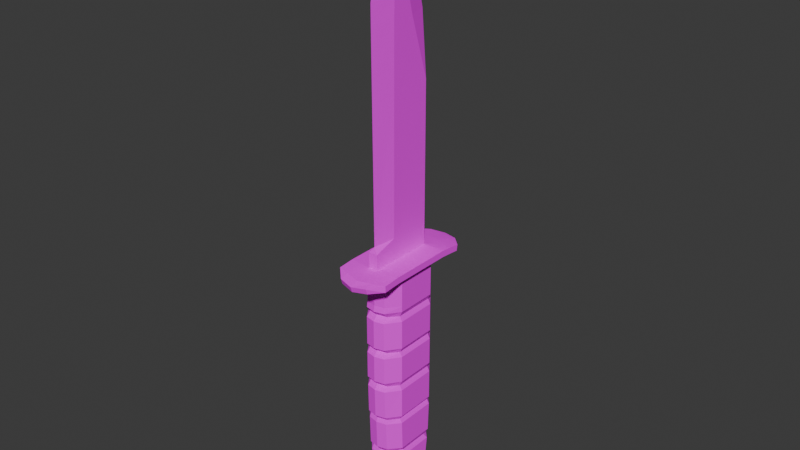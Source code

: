 # Source: Combat_Knife.blend  (saved by Blender 4.2.66; exported with 4.5.12 LTS)
import bpy
from mathutils import Matrix  # noqa: F401  (used for matrix-valued properties, if any)

bpy.ops.wm.read_factory_settings(use_empty=True)
scene = bpy.context.scene
scene.name = 'Scene'

# ---- collections
col_collection = bpy.data.collections.new('Collection'); scene.collection.children.link(col_collection)

# ---- images (referenced by path relative to the original .blend; pixels are not part of the script)
import os
ASSET_DIR = os.environ.get("B2B_ASSET_DIR", "")  # directory of the original .blend (textures are referenced by path, not embedded)
HERE = os.path.dirname(os.path.abspath(__file__))  # packed textures are extracted next to this script under _unpacked/

def load_image(name, relpath, width, height, colorspace="sRGB"):
    """Load a texture the original file referenced (path relative to the .blend, or extracted next to this script)."""
    p = next((c for c in (os.path.join(HERE, relpath), os.path.join(ASSET_DIR, relpath)) if relpath and os.path.exists(c)), "")
    if p:
        img = bpy.data.images.load(p, check_existing=True)
        img.name = name
    else:  # same state as the original file: an image datablock whose file is absent (Cycles renders it pink)
        img = bpy.data.images.new(name, width, height)
        img.source = "FILE"
        img.filepath = "//" + (relpath or name)
    img.colorspace_settings.name = colorspace
    return img
img_texture = load_image('Texture', 'Texture.png', 1024, 1024, 'sRGB')

# ---- materials (node trees are filled in below, after node groups)
mat_material = bpy.data.materials.new('Material')
mat_material.alpha_threshold = 0.0
mat_material.use_transparent_shadow = False
mat_material.roughness = 0.5
mat_material.line_color = (0.0, 0.0, 0.0, 1.0)

# ---- material node trees
mat_material.use_nodes = True; mat_material.node_tree.nodes.clear()
_N = mat_material.node_tree.nodes; _L = mat_material.node_tree.links
n0 = _N.new('ShaderNodeOutputMaterial'); n0.name = 'Material Output'; n0.location = (300, 300)
n1 = _N.new('ShaderNodeBsdfPrincipled'); n1.name = 'Principled BSDF'; n1.location = (10, 300)
n1.inputs[2].default_value = 1.0
n1.inputs[3].default_value = 1.45
n2 = _N.new('ShaderNodeTexImage'); n2.name = 'Image Texture'; n2.location = (-280, 280)
n2.image = img_texture
_L.new(n1.outputs[0], n0.inputs[0])
_L.new(n2.outputs[0], n1.inputs[0])
n0.is_active_output = True

# ---- world
world_world = bpy.data.worlds.new('World'); scene.world = world_world
world_world.use_nodes = True; world_world.node_tree.nodes.clear()
_N = world_world.node_tree.nodes; _L = world_world.node_tree.links
n0 = _N.new('ShaderNodeOutputWorld'); n0.name = 'World Output'; n0.location = (300, 300)
n1 = _N.new('ShaderNodeBackground'); n1.name = 'Background'; n1.location = (10, 300)
n1.inputs[0].default_value = (0.05088, 0.05088, 0.05088, 1.0)
_L.new(n1.outputs[0], n0.inputs[0])
n0.is_active_output = True
world_world.color = (0.05088, 0.05088, 0.05088)
world_world.sun_shadow_jitter_overblur = 0.0

# ---- meshes
me_cube_002 = bpy.data.meshes.new('Cube.002')
me_cube_002.from_pydata([(0.02297, -0.02767, -0.02031), (0.02297, 0.02802, -0.02031), (0.0126, 0.05712, -0.02408), (0.0126, 0.05236, -0.02324), (0.02297, -0.02767, -0.02592), (0.02297, 0.02802, -0.02592), (0.0126, 0.04226, -0.02186), (0.0126, -0.05115, -0.02816), (0.02297, -0.04221, -0.02143), (0.0126, -0.04524, -0.02728), (0.02297, -0.04221, -0.02696), (0.0126, -0.02938, -0.02592), (0.0126, 0.02802, -0.02031), (0.0126, 0.05574, -0.02921), (0.02297, 0.03756, -0.02119), (0.0126, 0.05144, -0.02837), (0.02297, 0.03756, -0.02668), (0.0126, 0.04226, -0.02707), (0.02297, 0.04672, -0.02238), (0.0126, -0.05275, -0.02327), (0.02297, 0.0458, -0.02751), (0.0126, -0.04524, -0.02175), (0.0126, 0.02802, -0.02592), (0.0126, -0.02938, -0.02031), (1.284e-09, -0.02938, -0.02031), (-1.225e-09, 0.02802, -0.02031), (1.284e-09, -0.02938, -0.02592), (-1.225e-09, 0.02802, -0.02592), (2.118e-09, -0.04846, -0.02223), (2.118e-09, -0.04846, -0.02776), (2.447e-09, -0.05597, -0.02438), (2.377e-09, -0.05437, -0.02928), (-1.878e-09, 0.04297, -0.02186), (-1.878e-09, 0.04297, -0.02707), (-2.421e-09, 0.05539, -0.02382), (-2.381e-09, 0.05447, -0.02894), (-2.645e-09, 0.06051, -0.02485), (-2.585e-09, 0.05913, -0.02997), (-0.02297, -0.02767, -0.02031), (-0.02297, 0.02802, -0.02031), (-0.0126, 0.05712, -0.02408), (-0.0126, 0.05236, -0.02324), (-0.02297, -0.02767, -0.02592), (-0.02297, 0.02802, -0.02592), (-0.0126, 0.04226, -0.02186), (-0.0126, -0.05115, -0.02816), (-0.02297, -0.04221, -0.02143), (-0.0126, -0.04524, -0.02728), (-0.02297, -0.04221, -0.02696), (-0.0126, -0.02938, -0.02592), (-0.0126, 0.02802, -0.02031), (-0.0126, 0.05574, -0.02921), (-0.02297, 0.03756, -0.02119), (-0.0126, 0.05144, -0.02837), (-0.02297, 0.03756, -0.02668), (-0.0126, 0.04226, -0.02707), (-0.02297, 0.04672, -0.02238), (-0.0126, -0.05275, -0.02327), (-0.02297, 0.0458, -0.02751), (-0.0126, -0.04524, -0.02175), (-0.0126, 0.02802, -0.02592), (-0.0126, -0.02938, -0.02031), (1.272e-09, -0.02911, 0.172), (-1.21e-09, 0.02768, 0.172), (0.003971, -0.02982, -0.02134), (0.003971, 0.02768, -0.02134), (0.003971, -0.003338, 0.172), (0.003971, -0.003728, -0.02134), (0.003971, -0.02976, -0.006645), (0.003971, 0.02768, -0.001637), (0.003971, -0.004169, -0.001637), (0.003971, -0.009286, -0.02134), (0.003971, -0.008826, 0.172), (0.003971, -0.009618, -0.005453), (0.003971, 0.02768, 0.003138), (0.003971, -0.004146, 0.003138), (1.227e-09, -0.02807, -0.001733), (0.003971, -0.009596, -0.0005733), (1.272e-09, -0.02911, 0.1875), (-1.054e-09, 0.02411, 0.1875), (0.003971, -0.002861, 0.1875), (0.003971, -0.008349, 0.1875), (1.053e-09, -0.0241, 0.2145), (-8.452e-10, 0.01934, 0.2145), (0.003971, -0.0004756, 0.2145), (0.003971, -0.005964, 0.2145), (5.739e-10, -0.01313, 0.2386), (-7.41e-10, 0.01695, 0.2386), (0.003971, 0.004533, 0.2386), (0.003971, -0.0009554, 0.2386), (5.265e-11, -0.001205, 0.2514), (-7.201e-10, 0.01647, 0.2514), (0.002526, 0.009064, 0.2514), (0.002503, 0.003576, 0.2514), (-2.918e-10, 0.006677, 0.2583), (-7.134e-10, 0.01632, 0.2583), (0.001153, 0.01216, 0.2583), (-6.665e-10, 0.01525, 0.2631), (-7.128e-10, 0.01631, 0.2631), (1.304e-09, -0.02982, -0.02134), (-1.21e-09, 0.02768, -0.02134), (-1.21e-09, 0.02768, -0.001637), (1.301e-09, -0.02976, -0.006645), (-1.21e-09, 0.02768, 0.003138), (0.003971, 0.02768, 0.1188), (0.003971, -0.003592, 0.1188), (0.003971, -0.009069, 0.1177), (1.258e-09, -0.02878, 0.1173), (-1.21e-09, 0.02768, 0.1188), (0.003971, 0.01101, 0.172), (0.003971, -0.008958, 0.1424), (0.003971, 0.01867, 0.143), (1.265e-09, -0.02893, 0.1422), (0.003971, 0.00731, 0.1875), (0.003971, 0.002474, 0.2145), (0.003971, -0.003476, 0.143), (-0.003971, -0.02982, -0.02134), (-0.003971, 0.02768, -0.02134), (-0.003971, -0.003338, 0.172), (-0.003971, -0.003728, -0.02134), (-0.003971, -0.02976, -0.006645), (-0.003971, 0.02768, -0.001637), (-0.003971, -0.004169, -0.001637), (-0.003971, -0.009286, -0.02134), (-0.003971, -0.008826, 0.172), (-0.003971, -0.009618, -0.005453), (-0.003971, 0.02768, 0.003138), (-0.003971, -0.004146, 0.003138), (-0.003971, -0.009596, -0.0005733), (-0.003971, -0.002861, 0.1875), (-0.003971, -0.008349, 0.1875), (-0.003971, -0.0004756, 0.2145), (-0.003971, -0.005964, 0.2145), (-0.003971, 0.004533, 0.2386), (-0.003971, -0.0009554, 0.2386), (-0.002526, 0.009064, 0.2514), (-0.002503, 0.003576, 0.2514), (-0.001153, 0.01216, 0.2583), (-0.003971, 0.02768, 0.1188), (-0.003971, -0.003592, 0.1188), (-0.003971, -0.009069, 0.1177), (-0.003971, 0.01101, 0.172), (-0.003971, -0.008958, 0.1424), (-0.003971, 0.01867, 0.143), (-0.003971, 0.00731, 0.1875), (-0.003971, 0.002474, 0.2145), (-0.003971, -0.003476, 0.143), (0.01756, -0.01629, -0.02502), (0.01756, 0.01926, -0.02502), (0.01756, -0.01629, -0.05306), (0.01756, 0.01926, -0.05306), (-1.094e-09, -0.02899, -0.02502), (-1.094e-09, 0.03195, -0.02502), (-2.319e-09, -0.02899, -0.05306), (-2.319e-09, 0.03195, -0.05306), (0.008781, -0.02698, -0.02502), (0.008781, 0.02995, -0.05306), (0.008781, 0.02995, -0.02502), (0.008781, -0.02698, -0.05306), (0.01756, -0.01629, -0.05817), (0.01756, 0.01926, -0.05817), (-2.543e-09, -0.02995, -0.05817), (-2.543e-09, 0.03278, -0.05817), (0.008781, 0.03077, -0.05817), (0.008781, -0.02794, -0.05817), (0.01542, -0.01629, -0.06286), (0.01542, 0.01926, -0.06286), (-2.748e-09, -0.02581, -0.06286), (-2.748e-09, 0.0285, -0.06286), (0.008781, 0.02649, -0.06286), (0.008781, -0.0238, -0.06286), (0.01756, -0.01629, -0.06715), (0.01756, 0.01926, -0.06715), (-2.935e-09, -0.03012, -0.06715), (-2.935e-09, 0.03281, -0.06715), (0.008781, 0.0308, -0.06715), (0.008781, -0.02811, -0.06715), (0.01756, -0.01629, -0.09216), (0.01756, 0.01926, -0.09216), (-4.029e-09, -0.03012, -0.09216), (-4.029e-09, 0.03281, -0.09216), (0.008781, 0.0308, -0.09216), (0.008781, -0.02811, -0.09216), (0.01542, -0.01629, -0.0963), (0.01542, 0.01926, -0.0963), (-4.209e-09, -0.02598, -0.0963), (-4.209e-09, 0.02917, -0.0963), (0.008781, 0.02716, -0.0963), (0.008781, -0.02397, -0.0963), (0.01756, -0.01629, -0.1003), (0.01756, 0.01926, -0.1003), (-4.383e-09, -0.03012, -0.1003), (-4.383e-09, 0.03281, -0.1003), (0.008781, 0.0308, -0.1003), (0.008781, -0.02811, -0.1003), (0.01756, -0.01629, -0.124), (0.01756, 0.01926, -0.124), (-5.419e-09, -0.03012, -0.124), (-5.419e-09, 0.03281, -0.124), (0.008781, 0.0308, -0.124), (0.008781, -0.02811, -0.124), (0.01542, -0.01629, -0.1284), (0.01542, 0.01926, -0.1284), (-5.614e-09, -0.02614, -0.1284), (-5.614e-09, 0.02917, -0.1284), (0.008781, 0.02716, -0.1284), (0.008781, -0.02413, -0.1284), (0.01756, -0.01629, -0.1326), (0.01756, 0.01926, -0.1326), (-5.795e-09, -0.02979, -0.1326), (-5.795e-09, 0.03264, -0.1326), (0.008781, 0.03064, -0.1326), (0.008781, -0.02778, -0.1326), (0.01756, -0.01629, -0.1584), (0.01756, 0.01926, -0.1584), (-6.924e-09, -0.02929, -0.1584), (-6.924e-09, 0.03198, -0.1584), (0.008781, 0.02997, -0.1584), (0.008781, -0.02728, -0.1584), (0.01542, -0.01629, -0.1617), (0.01542, 0.01926, -0.1617), (-7.069e-09, -0.02664, -0.1617), (-7.069e-09, 0.02966, -0.1617), (0.008781, 0.02765, -0.1617), (0.008781, -0.02463, -0.1617), (0.01756, -0.01629, -0.1654), (0.01756, 0.01926, -0.1654), (-7.228e-09, -0.0283, -0.1654), (-7.228e-09, 0.03132, -0.1654), (0.008781, 0.02931, -0.1654), (0.008781, -0.02629, -0.1654), (0.01756, -0.01546, -0.1914), (0.01756, 0.01826, -0.1914), (-8.365e-09, -0.02747, -0.1914), (-8.365e-09, 0.03033, -0.1914), (0.008781, 0.02832, -0.1914), (0.008781, -0.02546, -0.1914), (0.01542, -0.01182, -0.196), (0.01542, 0.01495, -0.196), (-8.568e-09, -0.02382, -0.196), (-8.568e-09, 0.02701, -0.196), (0.008781, 0.025, -0.196), (0.008781, -0.02182, -0.196), (0.01756, -0.01414, -0.2001), (0.01756, 0.01711, -0.2001), (-8.749e-09, -0.02614, -0.2001), (-8.749e-09, 0.02917, -0.2001), (0.008781, 0.02716, -0.2001), (0.008781, -0.02413, -0.2001), (0.01756, -0.01132, -0.2262), (0.01756, 0.01412, -0.2262), (-9.885e-09, -0.02333, -0.2262), (-9.885e-09, 0.02618, -0.2262), (0.008781, 0.02418, -0.2262), (0.008781, -0.02132, -0.2262), (0.01542, -0.01198, -0.2311), (0.01542, 0.01512, -0.2311), (-1.01e-08, -0.02399, -0.2311), (-1.01e-08, 0.02718, -0.2311), (0.008781, 0.02517, -0.2311), (0.008781, -0.02198, -0.2311), (0.01597, -0.01828, -0.2354), (0.01597, 0.02158, -0.2354), (-1.029e-08, -0.03028, -0.2354), (-1.029e-08, 0.03364, -0.2354), (0.008781, 0.03163, -0.2354), (0.008781, -0.02828, -0.2354), (0.01756, -0.02043, -0.2432), (0.01756, 0.02356, -0.2432), (-1.063e-08, -0.03244, -0.2432), (-1.063e-08, 0.03563, -0.2432), (0.008781, 0.03362, -0.2432), (0.008781, -0.03043, -0.2432), (0.01597, -0.01878, -0.2508), (0.01597, 0.02257, -0.2508), (-1.096e-08, -0.03078, -0.2508), (-1.096e-08, 0.03463, -0.2508), (0.008781, 0.03262, -0.2508), (0.008781, -0.02877, -0.2508), (0.01302, -0.01563, -0.2527), (0.01302, 0.01826, -0.2527), (-1.104e-08, -0.02659, -0.2527), (-1.104e-08, 0.02928, -0.2527), (0.008781, 0.02566, -0.2527), (0.008781, -0.02297, -0.2527), (-0.01756, -0.01629, -0.02502), (-0.01756, 0.01926, -0.02502), (-0.01756, -0.01629, -0.05306), (-0.01756, 0.01926, -0.05306), (-0.008781, -0.02698, -0.02502), (-0.008781, 0.02995, -0.05306), (-0.008781, 0.02995, -0.02502), (-0.008781, -0.02698, -0.05306), (-0.01756, -0.01629, -0.05817), (-0.01756, 0.01926, -0.05817), (-0.008781, 0.03077, -0.05817), (-0.008781, -0.02794, -0.05817), (-0.01542, -0.01629, -0.06286), (-0.01542, 0.01926, -0.06286), (-0.008781, 0.02649, -0.06286), (-0.008781, -0.0238, -0.06286), (-0.01756, -0.01629, -0.06715), (-0.01756, 0.01926, -0.06715), (-0.008781, 0.0308, -0.06715), (-0.008781, -0.02811, -0.06715), (-0.01756, -0.01629, -0.09216), (-0.01756, 0.01926, -0.09216), (-0.008781, 0.0308, -0.09216), (-0.008781, -0.02811, -0.09216), (-0.01542, -0.01629, -0.0963), (-0.01542, 0.01926, -0.0963), (-0.008781, 0.02716, -0.0963), (-0.008781, -0.02397, -0.0963), (-0.01756, -0.01629, -0.1003), (-0.01756, 0.01926, -0.1003), (-0.008781, 0.0308, -0.1003), (-0.008781, -0.02811, -0.1003), (-0.01756, -0.01629, -0.124), (-0.01756, 0.01926, -0.124), (-0.008781, 0.0308, -0.124), (-0.008781, -0.02811, -0.124), (-0.01542, -0.01629, -0.1284), (-0.01542, 0.01926, -0.1284), (-0.008781, 0.02716, -0.1284), (-0.008781, -0.02413, -0.1284), (-0.01756, -0.01629, -0.1326), (-0.01756, 0.01926, -0.1326), (-0.008781, 0.03064, -0.1326), (-0.008781, -0.02778, -0.1326), (-0.01756, -0.01629, -0.1584), (-0.01756, 0.01926, -0.1584), (-0.008781, 0.02997, -0.1584), (-0.008781, -0.02728, -0.1584), (-0.01542, -0.01629, -0.1617), (-0.01542, 0.01926, -0.1617), (-0.008781, 0.02765, -0.1617), (-0.008781, -0.02463, -0.1617), (-0.01756, -0.01629, -0.1654), (-0.01756, 0.01926, -0.1654), (-0.008781, 0.02931, -0.1654), (-0.008781, -0.02629, -0.1654), (-0.01756, -0.01546, -0.1914), (-0.01756, 0.01826, -0.1914), (-0.008781, 0.02832, -0.1914), (-0.008781, -0.02546, -0.1914), (-0.01542, -0.01182, -0.196), (-0.01542, 0.01495, -0.196), (-0.008781, 0.025, -0.196), (-0.008781, -0.02182, -0.196), (-0.01756, -0.01414, -0.2001), (-0.01756, 0.01711, -0.2001), (-0.008781, 0.02716, -0.2001), (-0.008781, -0.02413, -0.2001), (-0.01756, -0.01132, -0.2262), (-0.01756, 0.01412, -0.2262), (-0.008781, 0.02418, -0.2262), (-0.008781, -0.02132, -0.2262), (-0.01542, -0.01198, -0.2311), (-0.01542, 0.01512, -0.2311), (-0.008781, 0.02517, -0.2311), (-0.008781, -0.02198, -0.2311), (-0.01597, -0.01828, -0.2354), (-0.01597, 0.02158, -0.2354), (-0.008781, 0.03163, -0.2354), (-0.008781, -0.02828, -0.2354), (-0.01756, -0.02043, -0.2432), (-0.01756, 0.02356, -0.2432), (-0.008781, 0.03362, -0.2432), (-0.008781, -0.03043, -0.2432), (-0.01597, -0.01878, -0.2508), (-0.01597, 0.02257, -0.2508), (-0.008781, 0.03262, -0.2508), (-0.008781, -0.02877, -0.2508), (-0.01302, -0.01563, -0.2527), (-0.01302, 0.01826, -0.2527), (-0.008781, 0.02566, -0.2527), (-0.008781, -0.02297, -0.2527)], [], [(11, 22, 5, 4), (4, 5, 1, 0), (4, 0, 8, 10), (9, 10, 7), (11, 4, 10, 9), (19, 7, 10, 8), (25, 12, 6, 32), (30, 31, 7, 19), (5, 22, 17, 16), (26, 11, 9, 29), (12, 1, 14, 6), (1, 5, 16, 14), (0, 23, 21, 8), (6, 14, 18, 3), (14, 16, 20, 18), (20, 15, 13), (13, 2, 18, 20), (3, 18, 2), (8, 21, 19), (16, 17, 15, 20), (0, 1, 12, 23), (34, 3, 2, 36), (15, 35, 37, 13), (22, 27, 33, 17), (17, 33, 35, 15), (21, 28, 30, 19), (37, 36, 2, 13), (29, 9, 7, 31), (23, 24, 28, 21), (32, 6, 3, 34), (26, 27, 22, 11), (23, 12, 25, 24), (49, 42, 43, 60), (42, 38, 39, 43), (42, 48, 46, 38), (47, 45, 48), (49, 47, 48, 42), (57, 46, 48, 45), (25, 32, 44, 50), (30, 57, 45, 31), (43, 54, 55, 60), (26, 29, 47, 49), (50, 44, 52, 39), (39, 52, 54, 43), (38, 46, 59, 61), (44, 41, 56, 52), (52, 56, 58, 54), (58, 51, 53), (51, 58, 56, 40), (41, 40, 56), (46, 57, 59), (54, 58, 53, 55), (38, 61, 50, 39), (34, 36, 40, 41), (53, 51, 37, 35), (60, 55, 33, 27), (55, 53, 35, 33), (59, 57, 30, 28), (37, 51, 40, 36), (29, 31, 45, 47), (61, 59, 28, 24), (32, 34, 41, 44), (26, 49, 60, 27), (61, 24, 25, 50), (109, 63, 79, 113), (105, 104, 111, 115), (104, 63, 109, 111), (102, 99, 64, 68), (108, 63, 104), (110, 115, 66, 72), (72, 66, 80, 81), (71, 67, 70, 73), (100, 101, 69, 65), (76, 102, 68), (64, 71, 73, 68), (112, 110, 72, 62), (68, 73, 77, 76), (73, 70, 75, 77), (101, 103, 74, 69), (107, 106, 110, 112), (62, 72, 81, 78), (85, 84, 88, 89), (113, 79, 83, 114), (78, 81, 85, 82), (81, 80, 84, 85), (89, 88, 92, 93), (86, 89, 93, 90), (88, 87, 91, 92), (114, 83, 87, 88), (82, 85, 89, 86), (92, 91, 95, 96), (90, 93, 94), (93, 92, 96, 94), (94, 96, 97), (96, 95, 98, 97), (76, 77, 106, 107), (77, 75, 105, 106), (103, 108, 104, 74), (106, 105, 115, 110), (75, 74, 104, 105), (84, 114, 88), (80, 113, 114, 84), (70, 69, 74, 75), (67, 65, 69, 70), (115, 111, 109, 66), (66, 109, 113, 80), (141, 144, 79, 63), (139, 146, 143, 138), (138, 143, 141, 63), (102, 120, 116, 99), (108, 138, 63), (142, 124, 118, 146), (124, 130, 129, 118), (123, 125, 122, 119), (100, 117, 121, 101), (76, 120, 102), (116, 120, 125, 123), (112, 62, 124, 142), (120, 76, 128, 125), (125, 128, 127, 122), (101, 121, 126, 103), (107, 112, 142, 140), (62, 78, 130, 124), (132, 134, 133, 131), (144, 145, 83, 79), (78, 82, 132, 130), (130, 132, 131, 129), (134, 136, 135, 133), (86, 90, 136, 134), (133, 135, 91, 87), (145, 133, 87, 83), (82, 86, 134, 132), (135, 137, 95, 91), (90, 94, 136), (136, 94, 137, 135), (94, 97, 137), (137, 97, 98, 95), (76, 107, 140, 128), (128, 140, 139, 127), (103, 126, 138, 108), (140, 142, 146, 139), (127, 139, 138, 126), (131, 133, 145), (129, 131, 145, 144), (122, 127, 126, 121), (119, 122, 121, 117), (146, 118, 141, 143), (118, 129, 144, 141), (149, 150, 148, 147), (155, 158, 149, 147), (156, 157, 148, 150), (159, 164, 170, 165), (163, 160, 166, 169), (154, 152, 157, 156), (151, 153, 158, 155), (150, 149, 159, 160), (149, 158, 164, 159), (154, 156, 163, 162), (156, 150, 160, 163), (158, 153, 161, 164), (170, 167, 173, 176), (168, 169, 175, 174), (162, 163, 169, 168), (160, 159, 165, 166), (164, 161, 167, 170), (171, 176, 182, 177), (166, 165, 171, 172), (165, 170, 176, 171), (169, 166, 172, 175), (182, 179, 185, 188), (180, 181, 187, 186), (175, 172, 178, 181), (174, 175, 181, 180), (176, 173, 179, 182), (172, 171, 177, 178), (183, 188, 194, 189), (178, 177, 183, 184), (177, 182, 188, 183), (181, 178, 184, 187), (194, 191, 197, 200), (192, 193, 199, 198), (187, 184, 190, 193), (186, 187, 193, 192), (188, 185, 191, 194), (184, 183, 189, 190), (199, 196, 202, 205), (190, 189, 195, 196), (189, 194, 200, 195), (193, 190, 196, 199), (202, 201, 207, 208), (206, 203, 209, 212), (198, 199, 205, 204), (200, 197, 203, 206), (196, 195, 201, 202), (195, 200, 206, 201), (210, 211, 217, 216), (211, 208, 214, 217), (201, 206, 212, 207), (205, 202, 208, 211), (204, 205, 211, 210), (213, 218, 224, 219), (214, 213, 219, 220), (212, 209, 215, 218), (208, 207, 213, 214), (207, 212, 218, 213), (224, 221, 227, 230), (222, 223, 229, 228), (217, 214, 220, 223), (216, 217, 223, 222), (218, 215, 221, 224), (225, 230, 236, 231), (220, 219, 225, 226), (219, 224, 230, 225), (223, 220, 226, 229), (236, 233, 239, 242), (234, 235, 241, 240), (229, 226, 232, 235), (228, 229, 235, 234), (230, 227, 233, 236), (226, 225, 231, 232), (237, 242, 248, 243), (232, 231, 237, 238), (231, 236, 242, 237), (235, 232, 238, 241), (248, 245, 251, 254), (246, 247, 253, 252), (241, 238, 244, 247), (240, 241, 247, 246), (242, 239, 245, 248), (238, 237, 243, 244), (249, 254, 260, 255), (244, 243, 249, 250), (243, 248, 254, 249), (247, 244, 250, 253), (260, 257, 263, 266), (258, 259, 265, 264), (253, 250, 256, 259), (252, 253, 259, 258), (254, 251, 257, 260), (250, 249, 255, 256), (265, 262, 268, 271), (256, 255, 261, 262), (255, 260, 266, 261), (259, 256, 262, 265), (268, 267, 273, 274), (272, 269, 275, 278), (264, 265, 271, 270), (266, 263, 269, 272), (262, 261, 267, 268), (261, 266, 272, 267), (276, 277, 283, 282), (277, 274, 280, 283), (267, 272, 278, 273), (271, 268, 274, 277), (270, 271, 277, 276), (281, 282, 283, 284), (284, 283, 280, 279), (278, 275, 281, 284), (274, 273, 279, 280), (273, 278, 284, 279), (287, 285, 286, 288), (289, 285, 287, 292), (290, 288, 286, 291), (293, 297, 300, 296), (295, 299, 298, 294), (154, 290, 291, 152), (151, 289, 292, 153), (288, 294, 293, 287), (287, 293, 296, 292), (154, 162, 295, 290), (290, 295, 294, 288), (292, 296, 161, 153), (300, 304, 173, 167), (168, 174, 303, 299), (162, 168, 299, 295), (294, 298, 297, 293), (296, 300, 167, 161), (301, 305, 308, 304), (298, 302, 301, 297), (297, 301, 304, 300), (299, 303, 302, 298), (308, 312, 185, 179), (180, 186, 311, 307), (303, 307, 306, 302), (174, 180, 307, 303), (304, 308, 179, 173), (302, 306, 305, 301), (309, 313, 316, 312), (306, 310, 309, 305), (305, 309, 312, 308), (307, 311, 310, 306), (316, 320, 197, 191), (192, 198, 319, 315), (311, 315, 314, 310), (186, 192, 315, 311), (312, 316, 191, 185), (310, 314, 313, 309), (319, 323, 322, 318), (314, 318, 317, 313), (313, 317, 320, 316), (315, 319, 318, 314), (322, 326, 325, 321), (324, 328, 209, 203), (198, 204, 323, 319), (320, 324, 203, 197), (318, 322, 321, 317), (317, 321, 324, 320), (210, 216, 331, 327), (327, 331, 330, 326), (321, 325, 328, 324), (323, 327, 326, 322), (204, 210, 327, 323), (329, 333, 336, 332), (330, 334, 333, 329), (328, 332, 215, 209), (326, 330, 329, 325), (325, 329, 332, 328), (336, 340, 227, 221), (222, 228, 339, 335), (331, 335, 334, 330), (216, 222, 335, 331), (332, 336, 221, 215), (337, 341, 344, 340), (334, 338, 337, 333), (333, 337, 340, 336), (335, 339, 338, 334), (344, 348, 239, 233), (234, 240, 347, 343), (339, 343, 342, 338), (228, 234, 343, 339), (340, 344, 233, 227), (338, 342, 341, 337), (345, 349, 352, 348), (342, 346, 345, 341), (341, 345, 348, 344), (343, 347, 346, 342), (352, 356, 251, 245), (246, 252, 355, 351), (347, 351, 350, 346), (240, 246, 351, 347), (348, 352, 245, 239), (346, 350, 349, 345), (353, 357, 360, 356), (350, 354, 353, 349), (349, 353, 356, 352), (351, 355, 354, 350), (360, 364, 263, 257), (258, 264, 363, 359), (355, 359, 358, 354), (252, 258, 359, 355), (356, 360, 257, 251), (354, 358, 357, 353), (363, 367, 366, 362), (358, 362, 361, 357), (357, 361, 364, 360), (359, 363, 362, 358), (366, 370, 369, 365), (368, 372, 275, 269), (264, 270, 367, 363), (364, 368, 269, 263), (362, 366, 365, 361), (361, 365, 368, 364), (276, 282, 375, 371), (371, 375, 374, 370), (365, 369, 372, 368), (367, 371, 370, 366), (270, 276, 371, 367), (281, 376, 375, 282), (376, 373, 374, 375), (372, 376, 281, 275), (370, 374, 373, 369), (369, 373, 376, 372)])
_uv = me_cube_002.uv_layers.new(name='UVMap')
_uv.uv.foreach_set('vector', [0.6838, 0.4923, 0.6838, 0.357, 0.7082, 0.357, 0.7082, 0.4882, 0.7446, 0.1784, 0.7437, 0.04714, 0.7569, 0.04705, 0.7578, 0.1783, 0.7446, 0.1784, 0.7578, 0.1783, 0.7554, 0.2126, 0.7423, 0.2126, 0.6838, 0.5295, 0.7082, 0.5224, 0.6838, 0.5434, 0.6838, 0.4923, 0.7082, 0.4882, 0.7082, 0.5224, 0.6838, 0.5295, 0.7512, 0.2374, 0.7397, 0.2337, 0.7423, 0.2126, 0.7554, 0.2126, 0.6541, 0.07978, 0.6244, 0.07978, 0.6244, 0.04616, 0.6541, 0.04448, 0.5556, 0.6021, 0.5677, 0.6015, 0.5681, 0.6283, 0.556, 0.6288, 0.7082, 0.357, 0.6838, 0.357, 0.6838, 0.3234, 0.7082, 0.3345, 0.6541, 0.4923, 0.6838, 0.4923, 0.6838, 0.5295, 0.6541, 0.5371, 0.6244, 0.07978, 0.5999, 0.07978, 0.5999, 0.05726, 0.6244, 0.04616, 0.7569, 0.04705, 0.7437, 0.04714, 0.7417, 0.02467, 0.7547, 0.02458, 0.5999, 0.211, 0.6244, 0.215, 0.6244, 0.2523, 0.5999, 0.2452, 0.6244, 0.04616, 0.5999, 0.05726, 0.5999, 0.03561, 0.6244, 0.02228, 0.7547, 0.02458, 0.7417, 0.02467, 0.7397, 0.005253, 0.7517, 0.003003, 0.7082, 0.315, 0.6838, 0.3017, 0.6838, 0.2915, 0.5754, 0.599, 0.5879, 0.5987, 0.5864, 0.6287, 0.5741, 0.6288, 0.6244, 0.02228, 0.5999, 0.03561, 0.6244, 0.01104, 0.5999, 0.2452, 0.6244, 0.2523, 0.6244, 0.27, 0.7082, 0.3345, 0.6838, 0.3234, 0.6838, 0.3017, 0.7082, 0.315, 0.5999, 0.211, 0.5999, 0.07978, 0.6244, 0.07978, 0.6244, 0.215, 0.6541, 0.01512, 0.6244, 0.02228, 0.6244, 0.01104, 0.6541, 0.003003, 0.6838, 0.3017, 0.6541, 0.2945, 0.6541, 0.2835, 0.6838, 0.2915, 0.6838, 0.357, 0.6541, 0.357, 0.6541, 0.3217, 0.6838, 0.3234, 0.6838, 0.3234, 0.6541, 0.3217, 0.6541, 0.2945, 0.6838, 0.3017, 0.6244, 0.2523, 0.6541, 0.2599, 0.6541, 0.2775, 0.6244, 0.27, 0.575, 0.5682, 0.5875, 0.5679, 0.5879, 0.5987, 0.5754, 0.599, 0.6541, 0.5371, 0.6838, 0.5295, 0.6838, 0.5434, 0.6541, 0.5509, 0.6244, 0.215, 0.6541, 0.215, 0.6541, 0.2599, 0.6244, 0.2523, 0.6541, 0.04448, 0.6244, 0.04616, 0.6244, 0.02228, 0.6541, 0.01512, 0.6541, 0.4923, 0.6541, 0.357, 0.6838, 0.357, 0.6838, 0.4923, 0.6244, 0.215, 0.6244, 0.07978, 0.6541, 0.07978, 0.6541, 0.215, 0.6244, 0.4923, 0.5999, 0.4882, 0.5999, 0.357, 0.6244, 0.357, 0.7304, 0.2027, 0.7172, 0.203, 0.7142, 0.07177, 0.7274, 0.07146, 0.7304, 0.2027, 0.7336, 0.2369, 0.7206, 0.2372, 0.7172, 0.203, 0.6244, 0.5295, 0.6244, 0.5434, 0.5999, 0.5224, 0.6244, 0.4923, 0.6244, 0.5295, 0.5999, 0.5224, 0.5999, 0.4882, 0.5541, 0.5714, 0.5556, 0.5413, 0.5681, 0.5418, 0.5662, 0.5708, 0.6541, 0.07978, 0.6541, 0.04448, 0.6838, 0.04616, 0.6838, 0.07978, 0.5556, 0.6021, 0.5541, 0.5714, 0.5662, 0.5708, 0.5677, 0.6015, 0.5999, 0.357, 0.5999, 0.3345, 0.6244, 0.3234, 0.6244, 0.357, 0.6541, 0.4923, 0.6541, 0.5371, 0.6244, 0.5295, 0.6244, 0.4923, 0.6838, 0.07978, 0.6838, 0.04616, 0.7082, 0.05726, 0.7082, 0.07978, 0.7142, 0.07177, 0.7157, 0.04925, 0.7287, 0.04895, 0.7274, 0.07146, 0.7082, 0.211, 0.7082, 0.2452, 0.6838, 0.2523, 0.6838, 0.215, 0.6838, 0.04616, 0.6838, 0.02228, 0.7082, 0.03561, 0.7082, 0.05726, 0.7157, 0.04925, 0.718, 0.02759, 0.7302, 0.02948, 0.7287, 0.04895, 0.5999, 0.315, 0.6244, 0.2915, 0.6244, 0.3017, 0.7336, 0.005978, 0.7302, 0.02948, 0.718, 0.02759, 0.7215, 0.003003, 0.6838, 0.02228, 0.6838, 0.01104, 0.7082, 0.03561, 0.7082, 0.2452, 0.6838, 0.27, 0.6838, 0.2523, 0.5999, 0.3345, 0.5999, 0.315, 0.6244, 0.3017, 0.6244, 0.3234, 0.7082, 0.211, 0.6838, 0.215, 0.6838, 0.07978, 0.7082, 0.07978, 0.6541, 0.01512, 0.6541, 0.003003, 0.6838, 0.01104, 0.6838, 0.02228, 0.6244, 0.3017, 0.6244, 0.2915, 0.6541, 0.2835, 0.6541, 0.2945, 0.6244, 0.357, 0.6244, 0.3234, 0.6541, 0.3217, 0.6541, 0.357, 0.6244, 0.3234, 0.6244, 0.3017, 0.6541, 0.2945, 0.6541, 0.3217, 0.6838, 0.2523, 0.6838, 0.27, 0.6541, 0.2775, 0.6541, 0.2599, 0.575, 0.5682, 0.5741, 0.5417, 0.5867, 0.5413, 0.5875, 0.5679, 0.6541, 0.5371, 0.6541, 0.5509, 0.6244, 0.5434, 0.6244, 0.5295, 0.6838, 0.215, 0.6838, 0.2523, 0.6541, 0.2599, 0.6541, 0.215, 0.6541, 0.04448, 0.6541, 0.01512, 0.6838, 0.02228, 0.6838, 0.04616, 0.6541, 0.4923, 0.6244, 0.4923, 0.6244, 0.357, 0.6541, 0.357, 0.6838, 0.215, 0.6541, 0.215, 0.6541, 0.07978, 0.6838, 0.07978, 0.04229, 0.2179, 0.003066, 0.2174, 0.0115, 0.1809, 0.05101, 0.1814, 0.07671, 0.3431, 0.003003, 0.343, 0.02425, 0.2861, 0.07643, 0.2861, 0.003003, 0.343, 0.003066, 0.2174, 0.04229, 0.2179, 0.02425, 0.2861, 0.2005, 0.6911, 0.2005, 0.7252, 0.1911, 0.7252, 0.1911, 0.6911, 0.3767, 0.8717, 0.3767, 0.997, 0.3673, 0.8717, 0.08935, 0.2876, 0.07643, 0.2861, 0.07611, 0.2179, 0.08904, 0.2179, 0.08904, 0.2179, 0.07611, 0.2179, 0.07498, 0.1814, 0.08792, 0.1814, 0.09012, 0.673, 0.07703, 0.673, 0.07807, 0.6266, 0.09091, 0.6356, 0.3767, 0.5413, 0.3767, 0.5878, 0.3673, 0.5878, 0.3673, 0.5413, 0.2005, 0.679, 0.2005, 0.6911, 0.1911, 0.6911, 0.1385, 0.673, 0.09012, 0.673, 0.09091, 0.6356, 0.1384, 0.6384, 0.1365, 0.2876, 0.08935, 0.2876, 0.08904, 0.2179, 0.1369, 0.2175, 0.1384, 0.6384, 0.09091, 0.6356, 0.09086, 0.6241, 0.1345, 0.6263, 0.09091, 0.6356, 0.07807, 0.6266, 0.07801, 0.6153, 0.09086, 0.6241, 0.3767, 0.5878, 0.3767, 0.599, 0.3673, 0.599, 0.3673, 0.5878, 0.1361, 0.3462, 0.08961, 0.3458, 0.08935, 0.2876, 0.1365, 0.2876, 0.1369, 0.2175, 0.08904, 0.2179, 0.08792, 0.1814, 0.1369, 0.181, 0.0823, 0.118, 0.06936, 0.118, 0.05756, 0.06131, 0.07049, 0.06132, 0.05101, 0.1814, 0.0115, 0.1809, 0.02274, 0.1175, 0.06241, 0.118, 0.1369, 0.181, 0.08792, 0.1814, 0.0823, 0.118, 0.1251, 0.1175, 0.08792, 0.1814, 0.07498, 0.1814, 0.06936, 0.118, 0.0823, 0.118, 0.07049, 0.06132, 0.05756, 0.06131, 0.0469, 0.03082, 0.05984, 0.03082, 0.09924, 0.06084, 0.07049, 0.06132, 0.05984, 0.03082, 0.07114, 0.03052, 0.05756, 0.06131, 0.02836, 0.06082, 0.02948, 0.03051, 0.0469, 0.03082, 0.06241, 0.118, 0.02274, 0.1175, 0.02836, 0.06082, 0.05756, 0.06131, 0.1251, 0.1175, 0.0823, 0.118, 0.07049, 0.06132, 0.09924, 0.06084, 0.0469, 0.03082, 0.02948, 0.03051, 0.02984, 0.01423, 0.03962, 0.01437, 0.07114, 0.03052, 0.05984, 0.03082, 0.05257, 0.01424, 0.05984, 0.03082, 0.0469, 0.03082, 0.03962, 0.01437, 0.05257, 0.01424, 0.05257, 0.01424, 0.03962, 0.01437, 0.03237, 0.003004, 0.03962, 0.01437, 0.02984, 0.01423, 0.02987, 0.003003, 0.03237, 0.003004, 0.1345, 0.6263, 0.09086, 0.6241, 0.08961, 0.3458, 0.1361, 0.3462, 0.09086, 0.6241, 0.07801, 0.6153, 0.07671, 0.3431, 0.08961, 0.3458, 0.3767, 0.599, 0.3767, 0.8717, 0.3673, 0.8717, 0.3673, 0.599, 0.08961, 0.3458, 0.07671, 0.3431, 0.07643, 0.2861, 0.08935, 0.2876, 0.07801, 0.6153, 0.003003, 0.6153, 0.003003, 0.343, 0.07671, 0.3431, 0.06936, 0.118, 0.06241, 0.118, 0.05756, 0.06131, 0.07498, 0.1814, 0.05101, 0.1814, 0.06241, 0.118, 0.06936, 0.118, 0.07807, 0.6266, 0.003003, 0.6266, 0.003003, 0.6153, 0.07801, 0.6153, 0.07703, 0.673, 0.003003, 0.6729, 0.003003, 0.6266, 0.07807, 0.6266, 0.07643, 0.2861, 0.02425, 0.2861, 0.04229, 0.2179, 0.07611, 0.2179, 0.07611, 0.2179, 0.04229, 0.2179, 0.05101, 0.1814, 0.07498, 0.1814, 0.2408, 0.2179, 0.232, 0.1814, 0.2716, 0.1809, 0.28, 0.2174, 0.2064, 0.3431, 0.2066, 0.2861, 0.2588, 0.2861, 0.2801, 0.343, 0.2801, 0.343, 0.2588, 0.2861, 0.2408, 0.2179, 0.28, 0.2174, 0.2005, 0.6911, 0.2099, 0.6911, 0.2099, 0.7252, 0.2005, 0.7252, 0.3767, 0.8717, 0.3861, 0.8717, 0.3767, 0.997, 0.1937, 0.2876, 0.194, 0.2179, 0.2069, 0.2179, 0.2066, 0.2861, 0.194, 0.2179, 0.1951, 0.1814, 0.2081, 0.1814, 0.2069, 0.2179, 0.1929, 0.673, 0.1921, 0.6356, 0.205, 0.6266, 0.206, 0.673, 0.3767, 0.5413, 0.3861, 0.5413, 0.3861, 0.5878, 0.3767, 0.5878, 0.2005, 0.679, 0.2099, 0.6911, 0.2005, 0.6911, 0.1445, 0.673, 0.1447, 0.6384, 0.1921, 0.6356, 0.1929, 0.673, 0.1466, 0.2876, 0.1462, 0.2175, 0.194, 0.2179, 0.1937, 0.2876, 0.1447, 0.6384, 0.1486, 0.6263, 0.1922, 0.6241, 0.1921, 0.6356, 0.1921, 0.6356, 0.1922, 0.6241, 0.205, 0.6153, 0.205, 0.6266, 0.3767, 0.5878, 0.3861, 0.5878, 0.3861, 0.599, 0.3767, 0.599, 0.1469, 0.3462, 0.1466, 0.2876, 0.1937, 0.2876, 0.1934, 0.3458, 0.1462, 0.2175, 0.1462, 0.181, 0.1951, 0.1814, 0.194, 0.2179, 0.2008, 0.118, 0.2126, 0.06132, 0.2255, 0.06131, 0.2137, 0.118, 0.232, 0.1814, 0.2206, 0.118, 0.2603, 0.1175, 0.2716, 0.1809, 0.1462, 0.181, 0.158, 0.1175, 0.2008, 0.118, 0.1951, 0.1814, 0.1951, 0.1814, 0.2008, 0.118, 0.2137, 0.118, 0.2081, 0.1814, 0.2126, 0.06132, 0.2232, 0.03082, 0.2362, 0.03082, 0.2255, 0.06131, 0.1838, 0.06084, 0.2119, 0.03052, 0.2232, 0.03082, 0.2126, 0.06132, 0.2255, 0.06131, 0.2362, 0.03082, 0.2536, 0.03051, 0.2547, 0.06082, 0.2206, 0.118, 0.2255, 0.06131, 0.2547, 0.06082, 0.2603, 0.1175, 0.158, 0.1175, 0.1838, 0.06084, 0.2126, 0.06132, 0.2008, 0.118, 0.2362, 0.03082, 0.2434, 0.01437, 0.2532, 0.01423, 0.2536, 0.03051, 0.2119, 0.03052, 0.2305, 0.01424, 0.2232, 0.03082, 0.2232, 0.03082, 0.2305, 0.01424, 0.2434, 0.01437, 0.2362, 0.03082, 0.2305, 0.01424, 0.2507, 0.003004, 0.2434, 0.01437, 0.2434, 0.01437, 0.2507, 0.003004, 0.2532, 0.003003, 0.2532, 0.01423, 0.1486, 0.6263, 0.1469, 0.3462, 0.1934, 0.3458, 0.1922, 0.6241, 0.1922, 0.6241, 0.1934, 0.3458, 0.2064, 0.3431, 0.205, 0.6153, 0.3767, 0.599, 0.3861, 0.599, 0.3861, 0.8717, 0.3767, 0.8717, 0.1934, 0.3458, 0.1937, 0.2876, 0.2066, 0.2861, 0.2064, 0.3431, 0.205, 0.6153, 0.2064, 0.3431, 0.2801, 0.343, 0.2801, 0.6153, 0.2137, 0.118, 0.2255, 0.06131, 0.2206, 0.118, 0.2081, 0.1814, 0.2137, 0.118, 0.2206, 0.118, 0.232, 0.1814, 0.205, 0.6266, 0.205, 0.6153, 0.2801, 0.6153, 0.2801, 0.6266, 0.206, 0.673, 0.205, 0.6266, 0.2801, 0.6266, 0.2801, 0.6729, 0.2066, 0.2861, 0.2069, 0.2179, 0.2408, 0.2179, 0.2588, 0.2861, 0.2069, 0.2179, 0.2081, 0.1814, 0.232, 0.1814, 0.2408, 0.2179, 0.3194, 0.4693, 0.4032, 0.4693, 0.4032, 0.5353, 0.3194, 0.5353, 0.2942, 0.5351, 0.2942, 0.4691, 0.3194, 0.4693, 0.3194, 0.5353, 0.4283, 0.4691, 0.4283, 0.5351, 0.4032, 0.5353, 0.4032, 0.4693, 0.3194, 0.4572, 0.2919, 0.457, 0.3017, 0.446, 0.3194, 0.4461, 0.4303, 0.457, 0.4032, 0.4572, 0.4032, 0.4461, 0.4202, 0.446, 0.165, 0.6891, 0.1652, 0.7375, 0.1441, 0.7389, 0.1439, 0.6905, 0.5644, 0.6773, 0.5646, 0.7258, 0.5445, 0.7213, 0.5443, 0.6728, 0.4032, 0.4693, 0.3194, 0.4693, 0.3194, 0.4572, 0.4032, 0.4572, 0.3194, 0.4693, 0.2942, 0.4691, 0.2919, 0.457, 0.3194, 0.4572, 0.165, 0.6891, 0.1439, 0.6905, 0.1441, 0.6804, 0.1652, 0.679, 0.4283, 0.4691, 0.4032, 0.4693, 0.4032, 0.4572, 0.4303, 0.457, 0.5445, 0.7213, 0.5646, 0.7258, 0.5644, 0.7362, 0.5443, 0.7317, 0.6009, 0.5651, 0.6211, 0.5697, 0.6201, 0.584, 0.5999, 0.5794, 0.7143, 0.6907, 0.6932, 0.692, 0.6945, 0.6777, 0.7156, 0.6764, 0.2305, 0.6997, 0.2258, 0.7204, 0.2159, 0.7204, 0.2206, 0.6997, 0.4032, 0.4572, 0.3194, 0.4572, 0.3194, 0.4461, 0.4032, 0.4461, 0.2464, 0.679, 0.2512, 0.6997, 0.2413, 0.6997, 0.2365, 0.679, 0.3194, 0.436, 0.2915, 0.4358, 0.2915, 0.3769, 0.3194, 0.3771, 0.4032, 0.4461, 0.3194, 0.4461, 0.3194, 0.436, 0.4032, 0.436, 0.3194, 0.4461, 0.3017, 0.446, 0.2915, 0.4358, 0.3194, 0.436, 0.6932, 0.692, 0.6754, 0.7021, 0.6704, 0.6943, 0.6945, 0.6777, 0.2671, 0.679, 0.2718, 0.6997, 0.2619, 0.6997, 0.2572, 0.679, 0.7274, 0.4355, 0.7226, 0.4561, 0.7142, 0.4561, 0.7189, 0.4355, 0.4304, 0.4358, 0.4032, 0.436, 0.4032, 0.3771, 0.4304, 0.3769, 0.7156, 0.6764, 0.6945, 0.6777, 0.6945, 0.6346, 0.7156, 0.6333, 0.5999, 0.5794, 0.6201, 0.584, 0.6201, 0.6273, 0.5999, 0.6227, 0.4032, 0.436, 0.3194, 0.436, 0.3194, 0.3771, 0.4032, 0.3771, 0.3194, 0.3673, 0.3013, 0.3671, 0.2915, 0.3578, 0.3194, 0.358, 0.4032, 0.3771, 0.3194, 0.3771, 0.3194, 0.3673, 0.4032, 0.3673, 0.3194, 0.3771, 0.2915, 0.3769, 0.3013, 0.3671, 0.3194, 0.3673, 0.4304, 0.3769, 0.4032, 0.3771, 0.4032, 0.3673, 0.4218, 0.3671, 0.3921, 0.6945, 0.4122, 0.699, 0.4122, 0.74, 0.3921, 0.7355, 0.5184, 0.7136, 0.4973, 0.715, 0.4973, 0.6741, 0.5184, 0.6728, 0.4961, 0.7276, 0.4782, 0.7388, 0.4732, 0.7315, 0.4973, 0.715, 0.5173, 0.7263, 0.4961, 0.7276, 0.4973, 0.715, 0.5184, 0.7136, 0.393, 0.681, 0.4132, 0.6856, 0.4122, 0.699, 0.3921, 0.6945, 0.4032, 0.3673, 0.3194, 0.3673, 0.3194, 0.358, 0.4032, 0.358, 0.4304, 0.302, 0.4032, 0.3022, 0.4032, 0.2916, 0.4218, 0.2914, 0.4032, 0.358, 0.3194, 0.358, 0.3194, 0.3022, 0.4032, 0.3022, 0.3194, 0.358, 0.2915, 0.3578, 0.2915, 0.302, 0.3194, 0.3022, 0.4304, 0.3578, 0.4032, 0.358, 0.4032, 0.3022, 0.4304, 0.302, 0.4032, 0.2916, 0.3194, 0.2916, 0.3194, 0.2819, 0.4032, 0.2819, 0.6008, 0.6418, 0.6209, 0.6465, 0.6201, 0.6594, 0.5999, 0.6548, 0.7274, 0.3881, 0.7226, 0.4088, 0.7142, 0.4088, 0.7189, 0.3881, 0.7237, 0.5095, 0.7284, 0.5302, 0.7189, 0.5302, 0.7142, 0.5095, 0.4032, 0.3022, 0.3194, 0.3022, 0.3194, 0.2916, 0.4032, 0.2916, 0.3194, 0.3022, 0.2915, 0.302, 0.3009, 0.2914, 0.3194, 0.2916, 0.7157, 0.6004, 0.6946, 0.6017, 0.6946, 0.5582, 0.7157, 0.5569, 0.43, 0.2817, 0.4032, 0.2819, 0.4032, 0.221, 0.4284, 0.2208, 0.3194, 0.2916, 0.3009, 0.2914, 0.2923, 0.2817, 0.3194, 0.2819, 0.6934, 0.6144, 0.6754, 0.6254, 0.6704, 0.6178, 0.6946, 0.6017, 0.7146, 0.6131, 0.6934, 0.6144, 0.6946, 0.6017, 0.7157, 0.6004, 0.3194, 0.221, 0.2935, 0.2208, 0.2997, 0.213, 0.3194, 0.2131, 0.4032, 0.221, 0.3194, 0.221, 0.3194, 0.2131, 0.4032, 0.2131, 0.5999, 0.6548, 0.6201, 0.6594, 0.6201, 0.7034, 0.5999, 0.6987, 0.4032, 0.2819, 0.3194, 0.2819, 0.3194, 0.221, 0.4032, 0.221, 0.3194, 0.2819, 0.2923, 0.2817, 0.2935, 0.2208, 0.3194, 0.221, 0.003422, 0.6882, 0.02354, 0.6929, 0.02312, 0.7018, 0.003003, 0.6972, 0.1174, 0.7312, 0.09629, 0.7324, 0.09687, 0.7234, 0.118, 0.7222, 0.4284, 0.2208, 0.4032, 0.221, 0.4032, 0.2131, 0.4229, 0.213, 0.7414, 0.2933, 0.7366, 0.314, 0.7313, 0.314, 0.736, 0.2933, 0.7205, 0.2726, 0.7253, 0.2933, 0.7189, 0.2933, 0.7142, 0.2726, 0.3194, 0.2046, 0.2958, 0.2044, 0.2978, 0.1431, 0.3213, 0.1433, 0.4032, 0.2131, 0.3194, 0.2131, 0.3194, 0.2046, 0.4032, 0.2046, 0.3194, 0.2131, 0.2997, 0.213, 0.2958, 0.2044, 0.3194, 0.2046, 0.09629, 0.7324, 0.0781, 0.7442, 0.07314, 0.7374, 0.09687, 0.7234, 0.7229, 0.4622, 0.7277, 0.4828, 0.7189, 0.4828, 0.7142, 0.4622, 0.7266, 0.3407, 0.7218, 0.3614, 0.7142, 0.3614, 0.7189, 0.3407, 0.4268, 0.2044, 0.4032, 0.2046, 0.4008, 0.1433, 0.4245, 0.1431, 0.118, 0.7222, 0.09687, 0.7234, 0.09687, 0.6802, 0.118, 0.679, 0.003003, 0.6972, 0.02312, 0.7018, 0.02312, 0.7455, 0.003003, 0.7409, 0.4032, 0.2046, 0.3194, 0.2046, 0.3213, 0.1433, 0.4008, 0.1433, 0.3299, 0.1323, 0.3064, 0.1322, 0.3009, 0.1224, 0.3245, 0.1226, 0.4008, 0.1433, 0.3213, 0.1433, 0.3299, 0.1323, 0.393, 0.1323, 0.3213, 0.1433, 0.2978, 0.1431, 0.3064, 0.1322, 0.3299, 0.1323, 0.4245, 0.1431, 0.4008, 0.1433, 0.393, 0.1323, 0.4167, 0.1322, 0.4041, 0.5684, 0.4245, 0.5716, 0.4279, 0.612, 0.4075, 0.6088, 0.5166, 0.6373, 0.4957, 0.6402, 0.4917, 0.6003, 0.5127, 0.5974, 0.4958, 0.6508, 0.4783, 0.6668, 0.4732, 0.6561, 0.4957, 0.6402, 0.5168, 0.6479, 0.4958, 0.6508, 0.4957, 0.6402, 0.5166, 0.6373, 0.4038, 0.5575, 0.4242, 0.5607, 0.4245, 0.5716, 0.4041, 0.5684, 0.393, 0.1323, 0.3299, 0.1323, 0.3245, 0.1226, 0.3981, 0.1226, 0.3311, 0.06136, 0.3075, 0.06116, 0.306, 0.04945, 0.3295, 0.0496, 0.3981, 0.1226, 0.3245, 0.1226, 0.3311, 0.06136, 0.3911, 0.06136, 0.3245, 0.1226, 0.3009, 0.1224, 0.3075, 0.06116, 0.3311, 0.06136, 0.4218, 0.1224, 0.3981, 0.1226, 0.3911, 0.06136, 0.4147, 0.06116, 0.408, 0.6184, 0.4284, 0.6216, 0.4282, 0.6391, 0.4078, 0.636, 0.5122, 0.5872, 0.4913, 0.5902, 0.4919, 0.5724, 0.5129, 0.5694, 0.4147, 0.06116, 0.3911, 0.06136, 0.3934, 0.0496, 0.4171, 0.04945, 0.5127, 0.5974, 0.4917, 0.6003, 0.4913, 0.5902, 0.5122, 0.5872, 0.4075, 0.6088, 0.4279, 0.612, 0.4284, 0.6216, 0.408, 0.6184, 0.3911, 0.06136, 0.3311, 0.06136, 0.3295, 0.0496, 0.3934, 0.0496, 0.4323, 0.0393, 0.4086, 0.03947, 0.4133, 0.02116, 0.437, 0.02096, 0.3934, 0.0496, 0.3295, 0.0496, 0.3147, 0.03947, 0.4086, 0.03947, 0.3936, 0.6025, 0.408, 0.6184, 0.4078, 0.636, 0.3921, 0.62, 0.4913, 0.5902, 0.4738, 0.6061, 0.4732, 0.5883, 0.4919, 0.5724, 0.4133, 0.02116, 0.3096, 0.02116, 0.3135, 0.003171, 0.411, 0.003171, 0.4085, 0.6529, 0.4289, 0.656, 0.43, 0.6665, 0.4096, 0.6634, 0.5129, 0.5694, 0.4919, 0.5724, 0.4913, 0.5558, 0.5123, 0.5528, 0.4078, 0.636, 0.4282, 0.6391, 0.4289, 0.656, 0.4085, 0.6529, 0.4086, 0.03947, 0.3147, 0.03947, 0.3096, 0.02116, 0.4133, 0.02116, 0.3147, 0.03947, 0.2911, 0.0393, 0.2861, 0.02096, 0.3096, 0.02116, 0.3237, 0.5413, 0.3444, 0.5461, 0.3444, 0.5624, 0.3237, 0.5539, 0.3444, 0.5461, 0.3613, 0.5698, 0.3544, 0.5799, 0.3444, 0.5624, 0.3096, 0.02116, 0.2861, 0.02096, 0.29, 0.003003, 0.3135, 0.003171, 0.437, 0.02096, 0.4133, 0.02116, 0.411, 0.003171, 0.4346, 0.003003, 0.5123, 0.5528, 0.4913, 0.5558, 0.4901, 0.5443, 0.5111, 0.5413, 0.3237, 0.6855, 0.3237, 0.5539, 0.3444, 0.5624, 0.3444, 0.677, 0.3444, 0.677, 0.3444, 0.5624, 0.3544, 0.5799, 0.3544, 0.6597, 0.3444, 0.6907, 0.3237, 0.6955, 0.3237, 0.6855, 0.3444, 0.677, 0.3613, 0.5698, 0.3613, 0.6672, 0.3544, 0.6597, 0.3544, 0.5799, 0.3613, 0.6672, 0.3444, 0.6907, 0.3444, 0.677, 0.3544, 0.6597, 0.4763, 0.06908, 0.4763, 0.003003, 0.5601, 0.003003, 0.5601, 0.06908, 0.4511, 0.003208, 0.4763, 0.003003, 0.4763, 0.06908, 0.4511, 0.06929, 0.5853, 0.06929, 0.5601, 0.06908, 0.5601, 0.003003, 0.5853, 0.003208, 0.4763, 0.08112, 0.4763, 0.09223, 0.4586, 0.09238, 0.4489, 0.08132, 0.5872, 0.08132, 0.5771, 0.09238, 0.5601, 0.09223, 0.5601, 0.08112, 0.165, 0.6891, 0.1849, 0.6941, 0.1851, 0.7424, 0.1652, 0.7375, 0.5644, 0.6773, 0.5855, 0.6754, 0.5857, 0.7239, 0.5646, 0.7258, 0.5601, 0.06908, 0.5601, 0.08112, 0.4763, 0.08112, 0.4763, 0.06908, 0.4763, 0.06908, 0.4763, 0.08112, 0.4489, 0.08132, 0.4511, 0.06929, 0.165, 0.6891, 0.1652, 0.679, 0.1851, 0.6839, 0.1849, 0.6941, 0.5853, 0.06929, 0.5872, 0.08132, 0.5601, 0.08112, 0.5601, 0.06908, 0.5857, 0.7239, 0.5855, 0.7343, 0.5644, 0.7362, 0.5646, 0.7258, 0.6421, 0.5679, 0.6411, 0.5821, 0.6201, 0.584, 0.6211, 0.5697, 0.7143, 0.6907, 0.7156, 0.6764, 0.7355, 0.6815, 0.7342, 0.6957, 0.2305, 0.6997, 0.2206, 0.6997, 0.2159, 0.679, 0.2258, 0.679, 0.5601, 0.08112, 0.5601, 0.09223, 0.4763, 0.09223, 0.4763, 0.08112, 0.2464, 0.7204, 0.2365, 0.7204, 0.2413, 0.6997, 0.2512, 0.6997, 0.4763, 0.1023, 0.4763, 0.1612, 0.4485, 0.1614, 0.4485, 0.1025, 0.5601, 0.09223, 0.5601, 0.1023, 0.4763, 0.1023, 0.4763, 0.09223, 0.6594, 0.5569, 0.6644, 0.5647, 0.6411, 0.5821, 0.6421, 0.5679, 0.5771, 0.09238, 0.5873, 0.1025, 0.5601, 0.1023, 0.5601, 0.09223, 0.2671, 0.7204, 0.2572, 0.7204, 0.2619, 0.6997, 0.2718, 0.6997, 0.7274, 0.4355, 0.7189, 0.4355, 0.7142, 0.4148, 0.7226, 0.4148, 0.5873, 0.1025, 0.5873, 0.1614, 0.5601, 0.1612, 0.5601, 0.1023, 0.7156, 0.6764, 0.7156, 0.6333, 0.7355, 0.6383, 0.7355, 0.6815, 0.6411, 0.5821, 0.6411, 0.6254, 0.6201, 0.6273, 0.6201, 0.584, 0.5601, 0.1023, 0.5601, 0.1612, 0.4763, 0.1612, 0.4763, 0.1023, 0.4515, 0.6725, 0.4566, 0.6798, 0.4333, 0.6972, 0.4342, 0.6837, 0.5601, 0.1612, 0.5601, 0.171, 0.4763, 0.171, 0.4763, 0.1612, 0.4763, 0.1612, 0.4763, 0.171, 0.4582, 0.1712, 0.4485, 0.1614, 0.5873, 0.1614, 0.5787, 0.1712, 0.5601, 0.171, 0.5601, 0.1612, 0.4333, 0.6972, 0.4333, 0.7382, 0.4122, 0.74, 0.4122, 0.699, 0.5184, 0.7136, 0.5184, 0.6728, 0.5383, 0.6778, 0.5383, 0.7187, 0.5787, 0.1712, 0.5873, 0.1806, 0.5601, 0.1804, 0.5601, 0.171, 0.5173, 0.7263, 0.5184, 0.7136, 0.5383, 0.7187, 0.5372, 0.7313, 0.4342, 0.6837, 0.4333, 0.6972, 0.4122, 0.699, 0.4132, 0.6856, 0.5601, 0.171, 0.5601, 0.1804, 0.4763, 0.1804, 0.4763, 0.171, 0.5873, 0.2364, 0.5787, 0.2469, 0.5601, 0.2468, 0.5601, 0.2362, 0.5601, 0.1804, 0.5601, 0.2362, 0.4763, 0.2362, 0.4763, 0.1804, 0.4763, 0.1804, 0.4763, 0.2362, 0.4485, 0.2364, 0.4485, 0.1806, 0.5873, 0.1806, 0.5873, 0.2364, 0.5601, 0.2362, 0.5601, 0.1804, 0.5601, 0.2468, 0.5601, 0.2565, 0.4763, 0.2565, 0.4763, 0.2468, 0.642, 0.6447, 0.6411, 0.6576, 0.6201, 0.6594, 0.6209, 0.6465, 0.7274, 0.3881, 0.7189, 0.3881, 0.7142, 0.3674, 0.7226, 0.3674, 0.7237, 0.5509, 0.7142, 0.5509, 0.7189, 0.5302, 0.7284, 0.5302, 0.5601, 0.2362, 0.5601, 0.2468, 0.4763, 0.2468, 0.4763, 0.2362, 0.4763, 0.2362, 0.4763, 0.2468, 0.4578, 0.2469, 0.4485, 0.2364, 0.7157, 0.6004, 0.7157, 0.5569, 0.7356, 0.5621, 0.7356, 0.6056, 0.5869, 0.2567, 0.5853, 0.3175, 0.5601, 0.3173, 0.5601, 0.2565, 0.6594, 0.6333, 0.6644, 0.6408, 0.6411, 0.6576, 0.642, 0.6447, 0.5787, 0.2469, 0.5869, 0.2567, 0.5601, 0.2565, 0.5601, 0.2468, 0.7146, 0.6131, 0.7157, 0.6004, 0.7356, 0.6056, 0.7344, 0.6183, 0.4763, 0.3173, 0.4763, 0.3252, 0.4567, 0.3254, 0.4504, 0.3175, 0.5601, 0.3173, 0.5601, 0.3252, 0.4763, 0.3252, 0.4763, 0.3173, 0.6411, 0.6576, 0.6411, 0.7016, 0.6201, 0.7034, 0.6201, 0.6594, 0.5601, 0.2565, 0.5601, 0.3173, 0.4763, 0.3173, 0.4763, 0.2565, 0.4763, 0.2565, 0.4763, 0.3173, 0.4504, 0.3175, 0.4492, 0.2567, 0.0446, 0.6911, 0.04418, 0.7001, 0.02312, 0.7018, 0.02354, 0.6929, 0.1174, 0.7312, 0.118, 0.7222, 0.1379, 0.7274, 0.1373, 0.7364, 0.5853, 0.3175, 0.5799, 0.3254, 0.5601, 0.3252, 0.5601, 0.3173, 0.7414, 0.2933, 0.736, 0.2933, 0.7313, 0.2726, 0.7366, 0.2726, 0.7205, 0.314, 0.7142, 0.314, 0.7189, 0.2933, 0.7253, 0.2933, 0.4763, 0.3337, 0.4783, 0.395, 0.4547, 0.3952, 0.4528, 0.3339, 0.5601, 0.3252, 0.5601, 0.3337, 0.4763, 0.3337, 0.4763, 0.3252, 0.06213, 0.679, 0.06713, 0.6856, 0.04418, 0.7001, 0.0446, 0.6911, 0.5799, 0.3254, 0.5838, 0.3339, 0.5601, 0.3337, 0.5601, 0.3252, 0.7229, 0.5035, 0.7142, 0.5035, 0.7189, 0.4828, 0.7277, 0.4828, 0.7266, 0.3407, 0.7189, 0.3407, 0.7142, 0.32, 0.7218, 0.32, 0.5838, 0.3339, 0.5814, 0.3952, 0.5577, 0.395, 0.5601, 0.3337, 0.118, 0.7222, 0.118, 0.679, 0.1379, 0.6842, 0.1379, 0.7274, 0.04418, 0.7001, 0.04418, 0.7438, 0.02312, 0.7455, 0.02312, 0.7018, 0.5601, 0.3337, 0.5577, 0.395, 0.4783, 0.395, 0.4763, 0.3337, 0.4619, 0.5413, 0.4672, 0.5522, 0.4453, 0.5683, 0.4451, 0.5574, 0.5577, 0.395, 0.5499, 0.406, 0.4869, 0.406, 0.4783, 0.395, 0.4783, 0.395, 0.4869, 0.406, 0.4633, 0.4061, 0.4547, 0.3952, 0.5814, 0.3952, 0.5736, 0.4061, 0.5499, 0.406, 0.5577, 0.395, 0.4453, 0.5683, 0.4488, 0.6087, 0.4279, 0.612, 0.4245, 0.5716, 0.5166, 0.6373, 0.5127, 0.5974, 0.5329, 0.6009, 0.5369, 0.6408, 0.5736, 0.4061, 0.5787, 0.4159, 0.555, 0.4157, 0.5499, 0.406, 0.5168, 0.6479, 0.5166, 0.6373, 0.5369, 0.6408, 0.537, 0.6514, 0.4451, 0.5574, 0.4453, 0.5683, 0.4245, 0.5716, 0.4242, 0.5607, 0.5499, 0.406, 0.555, 0.4157, 0.4814, 0.4157, 0.4869, 0.406, 0.488, 0.477, 0.4865, 0.4887, 0.4629, 0.4889, 0.4645, 0.4772, 0.555, 0.4157, 0.548, 0.477, 0.488, 0.477, 0.4814, 0.4157, 0.4814, 0.4157, 0.488, 0.477, 0.4645, 0.4772, 0.4578, 0.4159, 0.5787, 0.4159, 0.5717, 0.4772, 0.548, 0.477, 0.555, 0.4157, 0.4493, 0.6183, 0.4491, 0.6358, 0.4282, 0.6391, 0.4284, 0.6216, 0.5122, 0.5872, 0.5129, 0.5694, 0.5331, 0.573, 0.5325, 0.5908, 0.5717, 0.4772, 0.574, 0.4889, 0.5503, 0.4887, 0.548, 0.477, 0.5127, 0.5974, 0.5122, 0.5872, 0.5325, 0.5908, 0.5329, 0.6009, 0.4488, 0.6087, 0.4493, 0.6183, 0.4284, 0.6216, 0.4279, 0.612, 0.548, 0.477, 0.5503, 0.4887, 0.4865, 0.4887, 0.488, 0.477, 0.5892, 0.499, 0.5939, 0.5174, 0.5702, 0.5172, 0.5656, 0.4989, 0.5503, 0.4887, 0.5656, 0.4989, 0.4716, 0.4989, 0.4865, 0.4887, 0.4661, 0.6022, 0.4672, 0.6198, 0.4491, 0.6358, 0.4493, 0.6183, 0.5325, 0.5908, 0.5331, 0.573, 0.5481, 0.5894, 0.5461, 0.6072, 0.5702, 0.5172, 0.5679, 0.5352, 0.4705, 0.5352, 0.4666, 0.5172, 0.4497, 0.6527, 0.4509, 0.6632, 0.43, 0.6665, 0.4289, 0.656, 0.5129, 0.5694, 0.5123, 0.5528, 0.5325, 0.5564, 0.5331, 0.573, 0.4491, 0.6358, 0.4497, 0.6527, 0.4289, 0.656, 0.4282, 0.6391, 0.5656, 0.4989, 0.5702, 0.5172, 0.4666, 0.5172, 0.4716, 0.4989, 0.4716, 0.4989, 0.4666, 0.5172, 0.443, 0.5174, 0.4481, 0.499, 0.3237, 0.5413, 0.3237, 0.5539, 0.303, 0.5624, 0.303, 0.5461, 0.303, 0.5461, 0.303, 0.5624, 0.293, 0.5799, 0.2861, 0.5698, 0.4666, 0.5172, 0.4705, 0.5352, 0.4469, 0.5353, 0.443, 0.5174, 0.5939, 0.5174, 0.5916, 0.5353, 0.5679, 0.5352, 0.5702, 0.5172, 0.5123, 0.5528, 0.5111, 0.5413, 0.5313, 0.5449, 0.5325, 0.5564, 0.3237, 0.6855, 0.303, 0.677, 0.303, 0.5624, 0.3237, 0.5539, 0.303, 0.677, 0.293, 0.6597, 0.293, 0.5799, 0.303, 0.5624, 0.303, 0.6907, 0.303, 0.677, 0.3237, 0.6855, 0.3237, 0.6955, 0.2861, 0.5698, 0.293, 0.5799, 0.293, 0.6597, 0.2861, 0.6672, 0.2861, 0.6672, 0.293, 0.6597, 0.303, 0.677, 0.303, 0.6907])
me_cube_002.materials.append(mat_material)
me_cube_002.update()

# ---- objects
ob_knife = bpy.data.objects.new('Knife', me_cube_002)

# ---- transforms, parenting, visibility, modifiers, constraints
ob_knife.location = (0.0, 0.0, 0.0)

# ---- collection membership
col_collection.objects.link(ob_knife)

# ---- scene / render settings (as saved in the file)
scene.frame_start = 1; scene.frame_end = 250; scene.frame_set(1)
scene.render.engine = 'BLENDER_EEVEE_NEXT'
bpy.context.view_layer.update()

# ---- added for rendering (the .blend has no active camera and no usable light): camera, sun
cam_auto = bpy.data.cameras.new('AutoCamera')
cam_auto.lens = 50.0
cam_auto.sensor_width = 36.0
cam_auto.clip_end = 1000.0
ob_auto_camera = bpy.data.objects.new('AutoCamera', cam_auto)
scene.collection.objects.link(ob_auto_camera)
ob_auto_camera.location = (0.491064, -0.587005, 0.398084)
ob_auto_camera.rotation_euler = (1.09748, -7.21219e-08, 0.694738)
scene.camera = ob_auto_camera
light_auto_sun = bpy.data.lights.new('AutoSun', 'SUN')
light_auto_sun.energy = 3.0
light_auto_sun.angle = 0.0523599
ob_auto_sun = bpy.data.objects.new('AutoSun', light_auto_sun)
scene.collection.objects.link(ob_auto_sun)
ob_auto_sun.rotation_euler = (0.872665, 0.174533, 0.523599)
bpy.context.view_layer.update()
